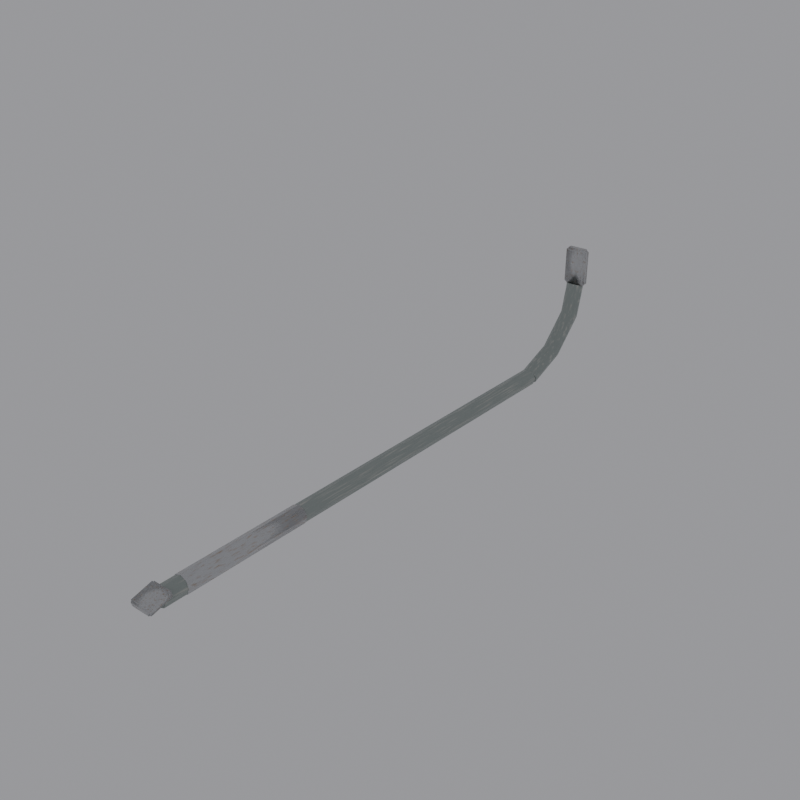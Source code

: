 # Source: WPN-01_Crowbar.blend  (saved by Blender 5.2.44; exported with 4.5.12 LTS)
import bpy
from mathutils import Matrix  # noqa: F401  (used for matrix-valued properties, if any)

bpy.ops.wm.read_factory_settings(use_empty=True)
scene = bpy.context.scene
scene.name = 'Scene'

# ---- collections
col_wpn_01_crowbar = bpy.data.collections.new('WPN-01_Crowbar'); scene.collection.children.link(col_wpn_01_crowbar)

# ---- materials (node trees are filled in below, after node groups)
mat_m_steelpaint = bpy.data.materials.new('M_SteelPaint')
mat_m_steelbare = bpy.data.materials.new('M_SteelBare')

# ---- material node trees
mat_m_steelpaint.use_nodes = True; mat_m_steelpaint.node_tree.nodes.clear()
_N = mat_m_steelpaint.node_tree.nodes; _L = mat_m_steelpaint.node_tree.links
n0 = _N.new('ShaderNodeBsdfPrincipled'); n0.name = 'Principled BSDF'; n0.location = (-200, 100)
n0.inputs[10].default_value = 0.005
n1 = _N.new('ShaderNodeOutputMaterial'); n1.name = 'Material Output'; n1.location = (200, 100)
n2 = _N.new('ShaderNodeTexNoise'); n2.name = 'Noise Texture'; n2.location = (0, 0)
n2.width = 160
n2.inputs[2].default_value = 8.0
n2.inputs[3].default_value = 6.0
n3 = _N.new('ShaderNodeValToRGB'); n3.name = 'Color Ramp'; n3.location = (0, 0)
while len(n3.color_ramp.elements) > 1: n3.color_ramp.elements.remove(n3.color_ramp.elements[-1])
n3.color_ramp.elements[0].position = 0.35; n3.color_ramp.elements[0].color = (0.43, 0.43, 0.43, 1.0)
_e = n3.color_ramp.elements.new(0.65); _e.color = (0.67, 0.67, 0.67, 1.0)
n4 = _N.new('ShaderNodeTexNoise'); n4.name = 'Noise Texture.001'; n4.location = (0, 0)
n4.width = 160
n4.inputs[2].default_value = 13.6
n4.inputs[3].default_value = 8.0
n5 = _N.new('ShaderNodeValToRGB'); n5.name = 'Color Ramp.001'; n5.location = (0, 0)
while len(n5.color_ramp.elements) > 1: n5.color_ramp.elements.remove(n5.color_ramp.elements[-1])
n5.color_ramp.elements[0].position = 0.5325; n5.color_ramp.elements[0].color = (0.0, 0.0, 0.0, 1.0)
_e = n5.color_ramp.elements.new(0.75); _e.color = (1.0, 1.0, 1.0, 1.0)
n6 = _N.new('ShaderNodeMix'); n6.name = 'Mix'; n6.location = (0, 0)
n6.data_type = 'RGBA'
n6.inputs[6].default_value = (0.32, 0.36, 0.34, 1.0)
n6.inputs[7].default_value = (0.55, 0.55, 0.5, 1.0)
n7 = _N.new('ShaderNodeTexNoise'); n7.name = 'Noise Texture.002'; n7.location = (0, 0)
n7.width = 160
n7.inputs[2].default_value = 48.0
n7.inputs[3].default_value = 10.0
n8 = _N.new('ShaderNodeBump'); n8.name = 'Bump'; n8.location = (0, 0)
n8.inputs[0].default_value = 0.15
n8.inputs[1].default_value = 0.01
_L.new(n0.outputs[0], n1.inputs[0])
_L.new(n2.outputs[0], n3.inputs[0])
_L.new(n3.outputs[0], n0.inputs[2])
_L.new(n4.outputs[0], n5.inputs[0])
_L.new(n5.outputs[0], n6.inputs[0])
_L.new(n6.outputs[2], n0.inputs[0])
_L.new(n7.outputs[0], n8.inputs[3])
_L.new(n8.outputs[0], n0.inputs[5])
n1.is_active_output = True
mat_m_steelbare.use_nodes = True; mat_m_steelbare.node_tree.nodes.clear()
_N = mat_m_steelbare.node_tree.nodes; _L = mat_m_steelbare.node_tree.links
n0 = _N.new('ShaderNodeBsdfPrincipled'); n0.name = 'Principled BSDF'; n0.location = (-200, 100)
n0.inputs[10].default_value = 0.005
n1 = _N.new('ShaderNodeOutputMaterial'); n1.name = 'Material Output'; n1.location = (200, 100)
n2 = _N.new('ShaderNodeTexNoise'); n2.name = 'Noise Texture'; n2.location = (0, 0)
n2.width = 160
n2.inputs[2].default_value = 8.0
n2.inputs[3].default_value = 6.0
n3 = _N.new('ShaderNodeValToRGB'); n3.name = 'Color Ramp'; n3.location = (0, 0)
while len(n3.color_ramp.elements) > 1: n3.color_ramp.elements.remove(n3.color_ramp.elements[-1])
n3.color_ramp.elements[0].position = 0.35; n3.color_ramp.elements[0].color = (0.23, 0.23, 0.23, 1.0)
_e = n3.color_ramp.elements.new(0.65); _e.color = (0.47, 0.47, 0.47, 1.0)
n4 = _N.new('ShaderNodeTexNoise'); n4.name = 'Noise Texture.001'; n4.location = (0, 0)
n4.width = 160
n4.inputs[2].default_value = 13.6
n4.inputs[3].default_value = 8.0
n5 = _N.new('ShaderNodeValToRGB'); n5.name = 'Color Ramp.001'; n5.location = (0, 0)
while len(n5.color_ramp.elements) > 1: n5.color_ramp.elements.remove(n5.color_ramp.elements[-1])
n5.color_ramp.elements[0].position = 0.545; n5.color_ramp.elements[0].color = (0.0, 0.0, 0.0, 1.0)
_e = n5.color_ramp.elements.new(0.75); _e.color = (1.0, 1.0, 1.0, 1.0)
n6 = _N.new('ShaderNodeMix'); n6.name = 'Mix'; n6.location = (0, 0)
n6.data_type = 'RGBA'
n6.inputs[6].default_value = (0.56, 0.57, 0.58, 1.0)
n6.inputs[7].default_value = (0.42, 0.3, 0.2, 1.0)
n7 = _N.new('ShaderNodeMath'); n7.name = 'Math'; n7.location = (0, 0)
n7.operation = 'SUBTRACT'
n7.inputs[0].default_value = 1.0
n8 = _N.new('ShaderNodeTexNoise'); n8.name = 'Noise Texture.002'; n8.location = (0, 0)
n8.width = 160
n8.inputs[2].default_value = 48.0
n8.inputs[3].default_value = 10.0
n9 = _N.new('ShaderNodeBump'); n9.name = 'Bump'; n9.location = (0, 0)
n9.inputs[0].default_value = 0.1
n9.inputs[1].default_value = 0.01
_L.new(n0.outputs[0], n1.inputs[0])
_L.new(n2.outputs[0], n3.inputs[0])
_L.new(n3.outputs[0], n0.inputs[2])
_L.new(n4.outputs[0], n5.inputs[0])
_L.new(n5.outputs[0], n6.inputs[0])
_L.new(n6.outputs[2], n0.inputs[0])
_L.new(n5.outputs[0], n7.inputs[1])
_L.new(n7.outputs[0], n0.inputs[1])
_L.new(n8.outputs[0], n9.inputs[3])
_L.new(n9.outputs[0], n0.inputs[5])
n1.is_active_output = True

# ---- world
world_world = bpy.data.worlds.new('World'); scene.world = world_world
world_world.use_nodes = True; world_world.node_tree.nodes.clear()
_N = world_world.node_tree.nodes; _L = world_world.node_tree.links
n0 = _N.new('ShaderNodeBackground'); n0.name = 'Background'; n0.location = (-200, 100)
n0.inputs[0].default_value = (0.35, 0.35, 0.37, 1.0)
n1 = _N.new('ShaderNodeOutputWorld'); n1.name = 'World Output'; n1.location = (200, 100)
_L.new(n0.outputs[0], n1.inputs[0])
n1.is_active_output = True

# ---- meshes
me_shaft = bpy.data.meshes.new('shaft')
me_shaft.from_pydata([(0.0, 0.308, 0.011), (0.0, 0.31, 0.008835), (0.0, 0.308, 0.008835), (0.0, -0.31, 0.008835), (0.0, -0.308, 0.011), (0.0, -0.308, 0.008835), (0.006247, 0.31, 0.006247), (0.007778, 0.308, 0.007778), (0.006247, 0.308, 0.006247), (0.006247, -0.31, 0.006247), (0.007778, -0.308, 0.007778), (0.006247, -0.308, 0.006247), (0.008835, 0.31, -2.34e-08), (0.011, 0.308, -2.325e-08), (0.008835, 0.308, -2.325e-08), (0.008835, -0.31, 2.34e-08), (0.011, -0.308, 2.325e-08), (0.008835, -0.308, 2.325e-08), (0.006247, 0.31, -0.006247), (0.007778, 0.308, -0.007778), (0.006247, 0.308, -0.006247), (0.006247, -0.31, -0.006247), (0.007778, -0.308, -0.007778), (0.006247, -0.308, -0.006247), (0.0, 0.31, -0.008835), (0.0, 0.308, -0.011), (0.0, 0.308, -0.008835), (0.0, -0.31, -0.008835), (0.0, -0.308, -0.011), (0.0, -0.308, -0.008835), (-0.006247, 0.31, -0.006247), (-0.007778, 0.308, -0.007778), (-0.006247, 0.308, -0.006247), (-0.006247, -0.31, -0.006247), (-0.007778, -0.308, -0.007778), (-0.006247, -0.308, -0.006247), (-0.008835, 0.31, -2.34e-08), (-0.011, 0.308, -2.325e-08), (-0.008835, 0.308, -2.325e-08), (-0.008835, -0.31, 2.34e-08), (-0.011, -0.308, 2.325e-08), (-0.008835, -0.308, 2.325e-08), (-0.006247, 0.31, 0.006247), (-0.007778, 0.308, 0.007778), (-0.006247, 0.308, 0.006247), (-0.006247, -0.31, 0.006247), (-0.007778, -0.308, 0.007778), (-0.006247, -0.308, 0.006247)], [], [(20, 26, 24, 18), (16, 10, 11, 17), (28, 22, 23, 29), (8, 14, 12, 6), (23, 17, 15, 21), (7, 13, 14, 8), (22, 16, 17, 23), (11, 5, 3, 9), (14, 20, 18, 12), (10, 4, 5, 11), (13, 19, 20, 14), (2, 8, 6, 1), (0, 7, 8, 2), (19, 25, 26, 20), (17, 11, 9, 15), (29, 23, 21, 27), (25, 31, 32, 26), (26, 32, 30, 24), (34, 28, 29, 35), (35, 29, 27, 33), (31, 37, 38, 32), (32, 38, 36, 30), (40, 34, 35, 41), (41, 35, 33, 39), (37, 43, 44, 38), (38, 44, 42, 36), (46, 40, 41, 47), (47, 41, 39, 45), (43, 0, 2, 44), (44, 2, 1, 42), (4, 46, 47, 5), (5, 47, 45, 3), (1, 6, 12, 18, 24, 30, 36, 42), (0, 4, 10, 7), (43, 46, 4, 0), (9, 3, 45, 39, 33, 27, 21, 15), (7, 10, 16, 13), (13, 16, 22, 19), (19, 22, 28, 25), (25, 28, 34, 31), (31, 34, 40, 37), (37, 40, 46, 43)])
me_shaft.polygons.foreach_set('use_smooth', [True] * 42)
_k = set([(0, 4), (0, 7), (0, 43), (1, 2), (1, 6), (1, 42), (2, 8), (2, 44), (3, 5), (3, 9), (3, 45), (4, 10), (4, 46), (5, 11), (5, 47), (6, 8), (6, 12), (7, 10), (7, 13), (8, 14), (9, 11), (9, 15), (10, 16), (11, 17), (12, 14), (12, 18), (13, 16), (13, 19), (14, 20), (15, 17), (15, 21), (16, 22), (17, 23), (18, 20), (18, 24), (19, 22), (19, 25), (20, 26), (21, 23), (21, 27), (22, 28), (23, 29), (24, 26), (24, 30), (25, 28), (25, 31), (26, 32), (27, 29), (27, 33), (28, 34), (29, 35), (30, 32), (30, 36), (31, 34), (31, 37), (32, 38), (33, 35), (33, 39), (34, 40), (35, 41), (36, 38), (36, 42), (37, 40), (37, 43), (38, 44), (39, 41), (39, 45), (40, 46), (41, 47), (42, 44), (43, 46), (45, 47)])
me_shaft.attributes.new('sharp_edge', 'BOOLEAN', 'EDGE').data.foreach_set('value', [ (min(e.vertices), max(e.vertices)) in _k for e in me_shaft.edges])
_uv = me_shaft.uv_layers.new(name='UVMap')
_uv.uv.foreach_set('vector', [0.1035, 0.2181, 0.1035, 0.2258, 0.1003, 0.2258, 0.1003, 0.2181, 0.1099, 0.0007911, 0.1236, 0.0007911, 0.1223, 0.004033, 0.1113, 0.004033, 0.1003, 0.02409, 0.1003, 0.01044, 0.1035, 0.01178, 0.1035, 0.02274, 0.1035, 0.1369, 0.1035, 0.1446, 0.1003, 0.1446, 0.1003, 0.1369, 0.1003, 0.2384, 0.1003, 0.2274, 0.1035, 0.2274, 0.1035, 0.2384, 0.1332, 0.05861, 0.1236, 0.06826, 0.1223, 0.06502, 0.13, 0.05727, 0.1003, 0.01044, 0.1099, 0.0007911, 0.1113, 0.004033, 0.1035, 0.01178, 0.1003, 0.1775, 0.1003, 0.1665, 0.1035, 0.1665, 0.1035, 0.1775, 0.1035, 0.2071, 0.1035, 0.2181, 0.1003, 0.2181, 0.1003, 0.2071, 0.1236, 0.0007911, 0.1332, 0.01044, 0.13, 0.01178, 0.1223, 0.004033, 0.1236, 0.06826, 0.1099, 0.06826, 0.1113, 0.06502, 0.1223, 0.06502, 0.1035, 0.1259, 0.1035, 0.1369, 0.1003, 0.1369, 0.1003, 0.1259, 0.1332, 0.04497, 0.1332, 0.05861, 0.13, 0.05727, 0.13, 0.04631, 0.1099, 0.06826, 0.1003, 0.05861, 0.1035, 0.05727, 0.1113, 0.06502, 0.1003, 0.1852, 0.1003, 0.1775, 0.1035, 0.1775, 0.1035, 0.1852, 0.1003, 0.2461, 0.1003, 0.2384, 0.1035, 0.2384, 0.1035, 0.2461, 0.1003, 0.05861, 0.1003, 0.04497, 0.1035, 0.04631, 0.1035, 0.05727, 0.1003, 0.2055, 0.1003, 0.1946, 0.1035, 0.1946, 0.1035, 0.2055, 0.1099, 0.03373, 0.1003, 0.02409, 0.1035, 0.02274, 0.1113, 0.03049, 0.1035, 0.154, 0.1035, 0.1649, 0.1003, 0.1649, 0.1003, 0.154, 0.1003, 0.04497, 0.1099, 0.03532, 0.1113, 0.03856, 0.1035, 0.04631, 0.1003, 0.1946, 0.1003, 0.1868, 0.1035, 0.1868, 0.1035, 0.1946, 0.1236, 0.03373, 0.1099, 0.03373, 0.1113, 0.03049, 0.1223, 0.03049, 0.1035, 0.1462, 0.1035, 0.154, 0.1003, 0.154, 0.1003, 0.1462, 0.1099, 0.03532, 0.1236, 0.03532, 0.1223, 0.03856, 0.1113, 0.03856, 0.1003, 0.2664, 0.1003, 0.2554, 0.1035, 0.2554, 0.1035, 0.2664, 0.1332, 0.02409, 0.1236, 0.03373, 0.1223, 0.03049, 0.13, 0.02274, 0.1035, 0.2757, 0.1035, 0.2867, 0.1003, 0.2867, 0.1003, 0.2757, 0.1236, 0.03532, 0.1332, 0.04497, 0.13, 0.04631, 0.1223, 0.03856, 0.1003, 0.2554, 0.1003, 0.2477, 0.1035, 0.2477, 0.1035, 0.2554, 0.1332, 0.01044, 0.1332, 0.02409, 0.13, 0.02274, 0.13, 0.01178, 0.1035, 0.268, 0.1035, 0.2757, 0.1003, 0.2757, 0.1003, 0.268, 0.1268, 0.07759, 0.1268, 0.08855, 0.119, 0.0963, 0.108, 0.0963, 0.1003, 0.08855, 0.1003, 0.07759, 0.108, 0.06984, 0.119, 0.06984, 0.02409, 0.0007911, 0.02409, 0.9992, 0.01044, 0.9992, 0.01044, 0.0007911, 0.08907, 0.9992, 0.08907, 0.0007911, 0.09872, 0.0007911, 0.09872, 0.9992, 0.119, 0.09789, 0.1268, 0.1056, 0.1268, 0.1166, 0.119, 0.1243, 0.108, 0.1243, 0.1003, 0.1166, 0.1003, 0.1056, 0.108, 0.09789, 0.01044, 0.0007911, 0.01044, 0.9992, 0.0007912, 0.9992, 0.0007911, 0.0007911, 0.04896, 0.0007911, 0.04896, 0.9992, 0.03532, 0.9992, 0.03532, 0.0007911, 0.03532, 0.0007911, 0.03532, 0.9992, 0.02567, 0.9992, 0.02567, 0.0007911, 0.05054, 0.9992, 0.05054, 0.0007911, 0.06419, 0.0007911, 0.06419, 0.9992, 0.06419, 0.9992, 0.06419, 0.0007911, 0.07384, 0.0007911, 0.07384, 0.9992, 0.07542, 0.9992, 0.07542, 0.0007911, 0.08907, 0.0007911, 0.08907, 0.9992])
me_shaft.materials.append(mat_m_steelpaint)
me_shaft.update()
me_grip_worn = bpy.data.meshes.new('grip_worn')
me_grip_worn.from_pydata([(0.0, 0.08, 0.0115), (0.0, -0.08, 0.0115), (0.008132, 0.08, 0.008132), (0.008132, -0.08, 0.008132), (0.0115, 0.08, -6.04e-09), (0.0115, -0.08, 6.04e-09), (0.008132, 0.08, -0.008132), (0.008132, -0.08, -0.008132), (0.0, 0.08, -0.0115), (0.0, -0.08, -0.0115), (-0.008132, 0.08, -0.008132), (-0.008132, -0.08, -0.008132), (-0.0115, 0.08, -6.04e-09), (-0.0115, -0.08, 6.04e-09), (-0.008132, 0.08, 0.008132), (-0.008132, -0.08, 0.008132)], [], [(0, 1, 3, 2), (2, 3, 5, 4), (4, 5, 7, 6), (6, 7, 9, 8), (8, 9, 11, 10), (10, 11, 13, 12), (3, 1, 15, 13, 11, 9, 7, 5), (12, 13, 15, 14), (14, 15, 1, 0), (0, 2, 4, 6, 8, 10, 12, 14)])
me_grip_worn.polygons.foreach_set('use_smooth', [True] * 10)
_k = set([(0, 1), (0, 2), (0, 14), (1, 3), (1, 15), (2, 3), (2, 4), (3, 5), (4, 5), (4, 6), (5, 7), (6, 7), (6, 8), (7, 9), (8, 9), (8, 10), (9, 11), (10, 11), (10, 12), (11, 13), (12, 13), (12, 14), (13, 15), (14, 15)])
me_grip_worn.attributes.new('sharp_edge', 'BOOLEAN', 'EDGE').data.foreach_set('value', [ (min(e.vertices), max(e.vertices)) in _k for e in me_grip_worn.edges])
_uv = me_grip_worn.uv_layers.new(name='UVMap')
_uv.uv.foreach_set('vector', [0.09512, 0.001487, 0.09512, 0.9985, 0.05633, 0.9985, 0.05633, 0.001487, 0.05633, 0.001487, 0.05633, 0.9985, 0.001487, 0.9985, 0.001487, 0.001487, 0.09809, 0.9985, 0.09809, 0.001487, 0.1369, 0.001487, 0.1369, 0.9985, 0.1369, 0.9985, 0.1369, 0.001487, 0.1917, 0.001487, 0.1917, 0.9985, 0.1947, 0.9985, 0.1947, 0.001487, 0.2335, 0.001487, 0.2335, 0.9985, 0.2335, 0.9985, 0.2335, 0.001487, 0.2883, 0.001487, 0.2883, 0.9985, 0.4815, 0.1369, 0.5203, 0.1757, 0.5203, 0.2305, 0.4815, 0.2693, 0.4267, 0.2693, 0.3879, 0.2305, 0.3879, 0.1757, 0.4267, 0.1369, 0.2913, 0.9985, 0.2913, 0.001487, 0.3301, 0.001487, 0.3301, 0.9985, 0.3301, 0.9985, 0.3301, 0.001487, 0.3849, 0.001487, 0.3849, 0.9985, 0.5203, 0.04027, 0.5203, 0.09512, 0.4815, 0.1339, 0.4267, 0.1339, 0.3879, 0.09512, 0.3879, 0.04027, 0.4267, 0.001487, 0.4815, 0.001487])
me_grip_worn.materials.append(mat_m_steelbare)
me_grip_worn.update()
me_bend = bpy.data.meshes.new('bend')
me_bend.from_pydata([(0.011, 0.31, 0.0), (0.008899, 0.3124, -0.006003), (0.003399, 0.3139, -0.009713), (-0.003399, 0.3139, -0.009713), (-0.008899, 0.3124, -0.006003), (-0.011, 0.31, -1.251e-18), (-0.008899, 0.3076, 0.006003), (-0.003399, 0.3061, 0.009713), (0.003399, 0.3061, 0.009713), (0.008899, 0.3076, 0.006003), (0.011, 0.36, 0.02), (0.008899, 0.3636, 0.01462), (0.003399, 0.3658, 0.0113), (-0.003399, 0.3658, 0.0113), (-0.008899, 0.3636, 0.01462), (-0.011, 0.36, 0.02), (-0.008899, 0.3564, 0.02538), (-0.003399, 0.3542, 0.0287), (0.003399, 0.3542, 0.0287), (0.008899, 0.3564, 0.02538), (0.011, 0.4, 0.06), (0.008899, 0.4055, 0.05657), (0.003399, 0.4089, 0.05446), (-0.003399, 0.4089, 0.05446), (-0.008899, 0.4055, 0.05657), (-0.011, 0.4, 0.06), (-0.008899, 0.3945, 0.06343), (-0.003399, 0.3911, 0.06554), (0.003399, 0.3911, 0.06554), (0.008899, 0.3945, 0.06343), (0.011, 0.41, 0.1), (0.008899, 0.4163, 0.09843), (0.003399, 0.4201, 0.09746), (-0.003399, 0.4201, 0.09746), (-0.008899, 0.4163, 0.09843), (-0.011, 0.41, 0.1), (-0.008899, 0.4037, 0.1016), (-0.003399, 0.3999, 0.1025), (0.003399, 0.3999, 0.1025), (0.008899, 0.4037, 0.1016)], [], [(0, 1, 11, 10), (1, 2, 12, 11), (2, 3, 13, 12), (3, 4, 14, 13), (4, 5, 15, 14), (5, 6, 16, 15), (6, 7, 17, 16), (7, 8, 18, 17), (8, 9, 19, 18), (9, 0, 10, 19), (10, 11, 21, 20), (11, 12, 22, 21), (12, 13, 23, 22), (13, 14, 24, 23), (14, 15, 25, 24), (15, 16, 26, 25), (16, 17, 27, 26), (17, 18, 28, 27), (18, 19, 29, 28), (19, 10, 20, 29), (20, 21, 31, 30), (21, 22, 32, 31), (22, 23, 33, 32), (23, 24, 34, 33), (24, 25, 35, 34), (25, 26, 36, 35), (26, 27, 37, 36), (27, 28, 38, 37), (28, 29, 39, 38), (29, 20, 30, 39), (9, 8, 7, 6, 5, 4, 3, 2, 1, 0), (30, 31, 32, 33, 34, 35, 36, 37, 38, 39)])
me_bend.polygons.foreach_set('use_smooth', [True] * 32)
_k = set([(0, 1), (0, 9), (1, 2), (2, 3), (3, 4), (4, 5), (5, 6), (6, 7), (7, 8), (8, 9), (30, 31), (30, 39), (31, 32), (32, 33), (33, 34), (34, 35), (35, 36), (36, 37), (37, 38), (38, 39)])
me_bend.attributes.new('sharp_edge', 'BOOLEAN', 'EDGE').data.foreach_set('value', [ (min(e.vertices), max(e.vertices)) in _k for e in me_bend.edges])
_uv = me_bend.uv_layers.new(name='UVMap')
_uv.uv.foreach_set('vector', [0.1786, 0.9566, 0.1418, 0.9742, 0.001644, 0.6394, 0.04096, 0.6303, 0.7103, 0.987, 0.674, 0.9984, 0.674, 0.6639, 0.7103, 0.6576, 0.674, 0.9984, 0.629, 0.9984, 0.629, 0.6639, 0.674, 0.6639, 0.629, 0.9984, 0.5927, 0.987, 0.5927, 0.6576, 0.629, 0.6639, 0.3006, 0.9742, 0.2638, 0.9566, 0.4014, 0.6303, 0.4407, 0.6394, 0.2638, 0.9566, 0.2228, 0.9403, 0.3579, 0.6224, 0.4014, 0.6303, 0.5755, 0.9495, 0.5392, 0.938, 0.5392, 0.6311, 0.5755, 0.6374, 0.5392, 0.938, 0.4942, 0.938, 0.4942, 0.6311, 0.5392, 0.6311, 0.4942, 0.938, 0.4579, 0.9495, 0.4579, 0.6374, 0.4942, 0.6311, 0.2195, 0.9403, 0.1786, 0.9566, 0.04096, 0.6303, 0.08451, 0.6224, 0.04096, 0.6303, 0.001644, 0.6394, 0.003044, 0.248, 0.04205, 0.2568, 0.7103, 0.6576, 0.674, 0.6639, 0.674, 0.2612, 0.7103, 0.2661, 0.674, 0.6639, 0.629, 0.6639, 0.629, 0.2612, 0.674, 0.2612, 0.629, 0.6639, 0.5927, 0.6576, 0.5927, 0.2661, 0.629, 0.2612, 0.4407, 0.6394, 0.4014, 0.6303, 0.4003, 0.2568, 0.4393, 0.248, 0.4014, 0.6303, 0.3579, 0.6224, 0.3571, 0.2669, 0.4003, 0.2568, 0.5755, 0.6374, 0.5392, 0.6311, 0.5392, 0.2867, 0.5755, 0.282, 0.5392, 0.6311, 0.4942, 0.6311, 0.4942, 0.2867, 0.5392, 0.2867, 0.4942, 0.6311, 0.4579, 0.6374, 0.4579, 0.282, 0.4942, 0.2867, 0.08451, 0.6224, 0.04096, 0.6303, 0.04205, 0.2568, 0.08528, 0.2669, 0.04205, 0.2568, 0.003044, 0.248, 0.1472, 0.001644, 0.1813, 0.02289, 0.7103, 0.2661, 0.674, 0.2612, 0.674, 0.001644, 0.7103, 0.01428, 0.674, 0.2612, 0.629, 0.2612, 0.629, 0.001644, 0.674, 0.001644, 0.629, 0.2612, 0.5927, 0.2661, 0.5927, 0.01428, 0.629, 0.001644, 0.4393, 0.248, 0.4003, 0.2568, 0.2611, 0.02289, 0.2951, 0.001644, 0.4003, 0.2568, 0.3571, 0.2669, 0.2228, 0.04531, 0.2611, 0.02289, 0.5755, 0.282, 0.5392, 0.2867, 0.5392, 0.06728, 0.5755, 0.05475, 0.5392, 0.2867, 0.4942, 0.2867, 0.4942, 0.06728, 0.5392, 0.06728, 0.4942, 0.2867, 0.4579, 0.282, 0.4579, 0.05475, 0.4942, 0.06728, 0.08528, 0.2669, 0.04205, 0.2568, 0.1813, 0.02289, 0.2195, 0.04531, 0.4579, 0.9495, 0.4942, 0.938, 0.5392, 0.938, 0.5755, 0.9495, 0.5894, 0.9681, 0.5755, 0.9867, 0.5392, 0.9982, 0.4942, 0.9982, 0.4579, 0.9867, 0.444, 0.9681, 0.444, 0.03446, 0.4579, 0.01418, 0.4942, 0.001644, 0.5392, 0.001644, 0.5755, 0.01418, 0.5894, 0.03446, 0.5755, 0.05475, 0.5392, 0.06728, 0.4942, 0.06728, 0.4579, 0.05475])
me_bend.materials.append(mat_m_steelpaint)
me_bend.update()
me_tip_flat = bpy.data.meshes.new('tip_flat')
me_tip_flat.from_pydata([(-0.012, -0.003, -0.025), (-0.012, -0.006, -0.022), (-0.015, -0.003, -0.022), (-0.012, -0.003, -0.022), (-0.012, -0.006, 0.022), (-0.012, -0.003, 0.025), (-0.015, -0.003, 0.022), (-0.012, -0.003, 0.022), (-0.012, 0.003, -0.025), (-0.015, 0.003, -0.022), (-0.012, 0.006, -0.022), (-0.012, 0.003, -0.022), (-0.012, 0.003, 0.025), (-0.012, 0.006, 0.022), (-0.015, 0.003, 0.022), (-0.012, 0.003, 0.022), (0.012, -0.003, -0.025), (0.015, -0.003, -0.022), (0.012, -0.006, -0.022), (0.012, -0.003, -0.022), (0.012, -0.003, 0.025), (0.012, -0.006, 0.022), (0.015, -0.003, 0.022), (0.012, -0.003, 0.022), (0.012, 0.003, -0.025), (0.012, 0.006, -0.022), (0.015, 0.003, -0.022), (0.012, 0.003, -0.022), (0.012, 0.003, 0.025), (0.015, 0.003, 0.022), (0.012, 0.006, 0.022), (0.012, 0.003, 0.022)], [], [(8, 0, 3, 11), (11, 3, 2, 9), (1, 4, 7, 3), (3, 7, 6, 2), (5, 12, 15, 7), (7, 15, 14, 6), (13, 10, 11, 15), (15, 11, 9, 14), (24, 8, 11, 27), (27, 11, 10, 25), (12, 28, 31, 15), (15, 31, 30, 13), (29, 26, 27, 31), (31, 27, 25, 30), (16, 24, 27, 19), (19, 27, 26, 17), (28, 20, 23, 31), (31, 23, 22, 29), (21, 18, 19, 23), (23, 19, 17, 22), (0, 16, 19, 3), (3, 19, 18, 1), (20, 5, 7, 23), (23, 7, 4, 21), (8, 24, 16, 0), (2, 6, 14, 9), (18, 21, 4, 1), (28, 12, 5, 20), (10, 13, 30, 25), (26, 29, 22, 17)])
me_tip_flat.polygons.foreach_set('use_smooth', [True] * 30)
_k = set([(0, 3), (0, 8), (0, 16), (1, 3), (1, 4), (1, 18), (2, 3), (2, 6), (2, 9), (3, 7), (3, 11), (3, 19), (4, 7), (4, 21), (5, 7), (5, 12), (5, 20), (6, 7), (6, 14), (7, 15), (7, 23), (8, 11), (8, 24), (9, 11), (9, 14), (10, 11), (10, 13), (10, 25), (11, 15), (11, 27), (12, 15), (12, 28), (13, 15), (13, 30), (14, 15), (15, 31), (16, 19), (16, 24), (17, 19), (17, 22), (17, 26), (18, 19), (18, 21), (19, 23), (19, 27), (20, 23), (20, 28), (21, 23), (22, 23), (22, 29), (23, 31), (24, 27), (25, 27), (25, 30), (26, 27), (26, 29), (27, 31), (28, 31), (29, 31), (30, 31)])
me_tip_flat.attributes.new('sharp_edge', 'BOOLEAN', 'EDGE').data.foreach_set('value', [ (min(e.vertices), max(e.vertices)) in _k for e in me_tip_flat.edges])
_uv = me_tip_flat.uv_layers.new(name='UVMap')
_uv.uv.foreach_set('vector', [0.711, 0.7783, 0.711, 0.8455, 0.6774, 0.8455, 0.6774, 0.7783, 0.6774, 0.6226, 0.6774, 0.5554, 0.711, 0.5554, 0.711, 0.6226, 0.4227, 0.9965, 0.4227, 0.5035, 0.4563, 0.5035, 0.4563, 0.9965, 0.5554, 0.9965, 0.5554, 0.5035, 0.589, 0.5035, 0.589, 0.9965, 0.6774, 0.9198, 0.6774, 0.8525, 0.711, 0.8525, 0.711, 0.9198, 0.7517, 0.07781, 0.7517, 0.145, 0.7181, 0.145, 0.7181, 0.07781, 0.497, 0.5035, 0.497, 0.9965, 0.4633, 0.9965, 0.4633, 0.5035, 0.3343, 0.5035, 0.3343, 0.9965, 0.3007, 0.9965, 0.3007, 0.5035, 0.6704, 0.2795, 0.6704, 0.5483, 0.6368, 0.5483, 0.6368, 0.2795, 0.5961, 0.2724, 0.5961, 0.003532, 0.6297, 0.003532, 0.6297, 0.2724, 0.6368, 0.8243, 0.6368, 0.5554, 0.6704, 0.5554, 0.6704, 0.8243, 0.5961, 0.5483, 0.5961, 0.2795, 0.6297, 0.2795, 0.6297, 0.5483, 0.3749, 0.5035, 0.3749, 0.9965, 0.3413, 0.9965, 0.3413, 0.5035, 0.5376, 0.5035, 0.5376, 0.9965, 0.504, 0.9965, 0.504, 0.5035, 0.711, 0.9268, 0.711, 0.994, 0.6774, 0.994, 0.6774, 0.9268, 0.711, 0.6297, 0.711, 0.6969, 0.6774, 0.6969, 0.6774, 0.6297, 0.7181, 0.07075, 0.7181, 0.003531, 0.7517, 0.003531, 0.7517, 0.07075, 0.6774, 0.7712, 0.6774, 0.704, 0.711, 0.704, 0.711, 0.7712, 0.589, 0.003531, 0.589, 0.4965, 0.5554, 0.4965, 0.5554, 0.003531, 0.4156, 0.5035, 0.4156, 0.9965, 0.382, 0.9965, 0.382, 0.5035, 0.711, 0.003532, 0.711, 0.2724, 0.6774, 0.2724, 0.6774, 0.003531, 0.6297, 0.5554, 0.6297, 0.8243, 0.5961, 0.8243, 0.5961, 0.5554, 0.6774, 0.5483, 0.6774, 0.2795, 0.711, 0.2795, 0.711, 0.5483, 0.6704, 0.003531, 0.6704, 0.2724, 0.6368, 0.2724, 0.6368, 0.003531, 0.2193, 0.5035, 0.2193, 0.7724, 0.1521, 0.7724, 0.1521, 0.5035, 0.003531, 0.9965, 0.003532, 0.5035, 0.07075, 0.5035, 0.07075, 0.9965, 0.003531, 0.4965, 0.003531, 0.003531, 0.2724, 0.003531, 0.2724, 0.4965, 0.2936, 0.5035, 0.2936, 0.7724, 0.2264, 0.7724, 0.2264, 0.5035, 0.2795, 0.4965, 0.2795, 0.003531, 0.5483, 0.003531, 0.5483, 0.4965, 0.07781, 0.9965, 0.07781, 0.5035, 0.145, 0.5035, 0.145, 0.9965])
me_tip_flat.materials.append(mat_m_steelbare)
me_tip_flat.update()
me_heel_flat = bpy.data.meshes.new('heel_flat')
me_heel_flat.from_pydata([(-0.012, -0.01126, -0.008194), (-0.012, -0.01371, -0.00678), (-0.014, -0.01178, -0.006262), (-0.012, -0.01178, -0.006262), (-0.012, -0.01527, -0.0009845), (-0.012, -0.01385, 0.001465), (-0.014, -0.01333, -0.0004669), (-0.012, -0.01333, -0.0004669), (-0.012, 0.01385, -0.001465), (-0.014, 0.01333, 0.0004669), (-0.012, 0.01527, 0.0009845), (-0.012, 0.01333, 0.0004669), (-0.012, 0.01126, 0.008194), (-0.012, 0.01371, 0.00678), (-0.014, 0.01178, 0.006262), (-0.012, 0.01178, 0.006262), (0.012, -0.01126, -0.008194), (0.014, -0.01178, -0.006262), (0.012, -0.01371, -0.00678), (0.012, -0.01178, -0.006262), (0.012, -0.01385, 0.001465), (0.012, -0.01527, -0.0009845), (0.014, -0.01333, -0.0004669), (0.012, -0.01333, -0.0004669), (0.012, 0.01385, -0.001465), (0.012, 0.01527, 0.0009845), (0.014, 0.01333, 0.0004669), (0.012, 0.01333, 0.0004669), (0.012, 0.01126, 0.008194), (0.014, 0.01178, 0.006262), (0.012, 0.01371, 0.00678), (0.012, 0.01178, 0.006262)], [], [(8, 0, 3, 11), (11, 3, 2, 9), (1, 4, 7, 3), (3, 7, 6, 2), (5, 12, 15, 7), (7, 15, 14, 6), (13, 10, 11, 15), (15, 11, 9, 14), (24, 8, 11, 27), (27, 11, 10, 25), (12, 28, 31, 15), (15, 31, 30, 13), (29, 26, 27, 31), (31, 27, 25, 30), (16, 24, 27, 19), (19, 27, 26, 17), (28, 20, 23, 31), (31, 23, 22, 29), (21, 18, 19, 23), (23, 19, 17, 22), (0, 16, 19, 3), (3, 19, 18, 1), (20, 5, 7, 23), (23, 7, 4, 21), (8, 24, 16, 0), (2, 6, 14, 9), (18, 21, 4, 1), (28, 12, 5, 20), (10, 13, 30, 25), (26, 29, 22, 17)])
me_heel_flat.polygons.foreach_set('use_smooth', [True] * 30)
_k = set([(0, 3), (0, 8), (0, 16), (1, 3), (1, 4), (1, 18), (2, 3), (2, 6), (2, 9), (3, 7), (3, 11), (3, 19), (4, 7), (4, 21), (5, 7), (5, 12), (5, 20), (6, 7), (6, 14), (7, 15), (7, 23), (8, 11), (8, 24), (9, 11), (9, 14), (10, 11), (10, 13), (10, 25), (11, 15), (11, 27), (12, 15), (12, 28), (13, 15), (13, 30), (14, 15), (15, 31), (16, 19), (16, 24), (17, 19), (17, 22), (17, 26), (18, 19), (18, 21), (19, 23), (19, 27), (20, 23), (20, 28), (21, 23), (22, 23), (22, 29), (23, 31), (24, 27), (25, 27), (25, 30), (26, 27), (26, 29), (27, 31), (28, 31), (29, 31), (30, 31)])
me_heel_flat.attributes.new('sharp_edge', 'BOOLEAN', 'EDGE').data.foreach_set('value', [ (min(e.vertices), max(e.vertices)) in _k for e in me_heel_flat.edges])
_uv = me_heel_flat.uv_layers.new(name='UVMap')
_uv.uv.foreach_set('vector', [0.8696, 0.004072, 0.8696, 0.4457, 0.8356, 0.4457, 0.8356, 0.004072, 0.3016, 0.4538, 0.3016, 0.8954, 0.2677, 0.8954, 0.2677, 0.4538, 0.07201, 0.9715, 0.07201, 0.8696, 0.106, 0.8696, 0.106, 0.9715, 0.572, 0.9715, 0.572, 0.8696, 0.606, 0.8696, 0.606, 0.9715, 0.1141, 0.8954, 0.1141, 0.4538, 0.1481, 0.4538, 0.1481, 0.8954, 0.2256, 0.8954, 0.2256, 0.4538, 0.2595, 0.4538, 0.2595, 0.8954, 0.06387, 0.8696, 0.06387, 0.9715, 0.0299, 0.9715, 0.0299, 0.8696, 0.9538, 0.8696, 0.9538, 0.9715, 0.9198, 0.9715, 0.9198, 0.8696, 0.9198, 0.8614, 0.9198, 0.4538, 0.9538, 0.4538, 0.9538, 0.8614, 0.7093, 0.8614, 0.7093, 0.4538, 0.7432, 0.4538, 0.7432, 0.8614, 0.7514, 0.8614, 0.7514, 0.4538, 0.7854, 0.4538, 0.7854, 0.8614, 0.8777, 0.8614, 0.8777, 0.4538, 0.9117, 0.4538, 0.9117, 0.8614, 0.9117, 0.8696, 0.9117, 0.9715, 0.8777, 0.9715, 0.8777, 0.8696, 0.7854, 0.8696, 0.7854, 0.9715, 0.7514, 0.9715, 0.7514, 0.8696, 0.6399, 0.8954, 0.6399, 0.4538, 0.6739, 0.4538, 0.6739, 0.8954, 0.8356, 0.8954, 0.8356, 0.4538, 0.8696, 0.4538, 0.8696, 0.8954, 0.1902, 0.4538, 0.1902, 0.8954, 0.1562, 0.8954, 0.1562, 0.4538, 0.8275, 0.4538, 0.8275, 0.8954, 0.7935, 0.8954, 0.7935, 0.4538, 0.5639, 0.8696, 0.5639, 0.9715, 0.5299, 0.9715, 0.5299, 0.8696, 0.7432, 0.8696, 0.7432, 0.9715, 0.7093, 0.9715, 0.7093, 0.8696, 0.962, 0.4457, 0.962, 0.03804, 0.9959, 0.03804, 0.9959, 0.4457, 0.9117, 0.03804, 0.9117, 0.4457, 0.8777, 0.4457, 0.8777, 0.03804, 0.9959, 0.4538, 0.9959, 0.8614, 0.962, 0.8614, 0.962, 0.4538, 0.9538, 0.03804, 0.9538, 0.4457, 0.9198, 0.4457, 0.9198, 0.03804, 0.004072, 0.004072, 0.4117, 0.004072, 0.4117, 0.4457, 0.004072, 0.4457, 0.5218, 0.8954, 0.4198, 0.8954, 0.4198, 0.4538, 0.5218, 0.4538, 0.5299, 0.4538, 0.6318, 0.4538, 0.6318, 0.8614, 0.5299, 0.8614, 0.4198, 0.004072, 0.8275, 0.004072, 0.8275, 0.4457, 0.4198, 0.4457, 0.004072, 0.4538, 0.106, 0.4538, 0.106, 0.8614, 0.004072, 0.8614, 0.3098, 0.4538, 0.4117, 0.4538, 0.4117, 0.8954, 0.3098, 0.8954])
me_heel_flat.materials.append(mat_m_steelbare)
me_heel_flat.update()

# ---- objects
ob_shaft = bpy.data.objects.new('shaft', me_shaft)
ob_grip_worn = bpy.data.objects.new('grip_worn', me_grip_worn)
ob_bend = bpy.data.objects.new('bend', me_bend)
ob_tip_flat = bpy.data.objects.new('tip_flat', me_tip_flat)
ob_heel_flat = bpy.data.objects.new('heel_flat', me_heel_flat)

# ---- transforms, parenting, visibility, modifiers, constraints
ob_shaft.location = (0.0, 0.0, 0.0)
ob_grip_worn.location = (0.0, -0.2, 0.0)
ob_bend.location = (0.0, 0.0, 0.0)
ob_tip_flat.location = (0.0, 0.41, 0.125)
ob_heel_flat.location = (0.0, -0.315, 0.004)

# ---- collection membership
col_wpn_01_crowbar.objects.link(ob_shaft)
col_wpn_01_crowbar.objects.link(ob_grip_worn)
col_wpn_01_crowbar.objects.link(ob_bend)
col_wpn_01_crowbar.objects.link(ob_tip_flat)
col_wpn_01_crowbar.objects.link(ob_heel_flat)

# ---- scene / render settings (as saved in the file)
scene.frame_start = 1; scene.frame_end = 250; scene.frame_set(1)
scene.render.engine = 'CYCLES'
scene.render.resolution_x = 640
scene.render.resolution_y = 640
scene.render.fps = 30
scene.render.bake_bias = 0.0
scene.render.bake_samples = 0
scene.render.compositor_device = 'GPU'
scene.cycles.use_denoising = False
scene.cycles.samples = 6
scene.eevee.use_volume_custom_range = False
scene.eevee.fast_gi_thickness_near = 0.1
scene.eevee.fast_gi_thickness_far = 0.0
scene.eevee.ray_tracing_options.screen_trace_thickness = 0.1
bpy.context.view_layer.update()

# ---- added for rendering (the .blend has no active camera): camera
cam_auto = bpy.data.cameras.new('AutoCamera')
cam_auto.lens = 50.0
cam_auto.sensor_width = 36.0
cam_auto.clip_end = 1000.0
ob_auto_camera = bpy.data.objects.new('AutoCamera', cam_auto)
scene.collection.objects.link(ob_auto_camera)
ob_auto_camera.location = (0.710741, -0.807948, 0.637843)
ob_auto_camera.rotation_euler = (1.09748, -7.21219e-08, 0.694738)
scene.camera = ob_auto_camera
bpy.context.view_layer.update()
